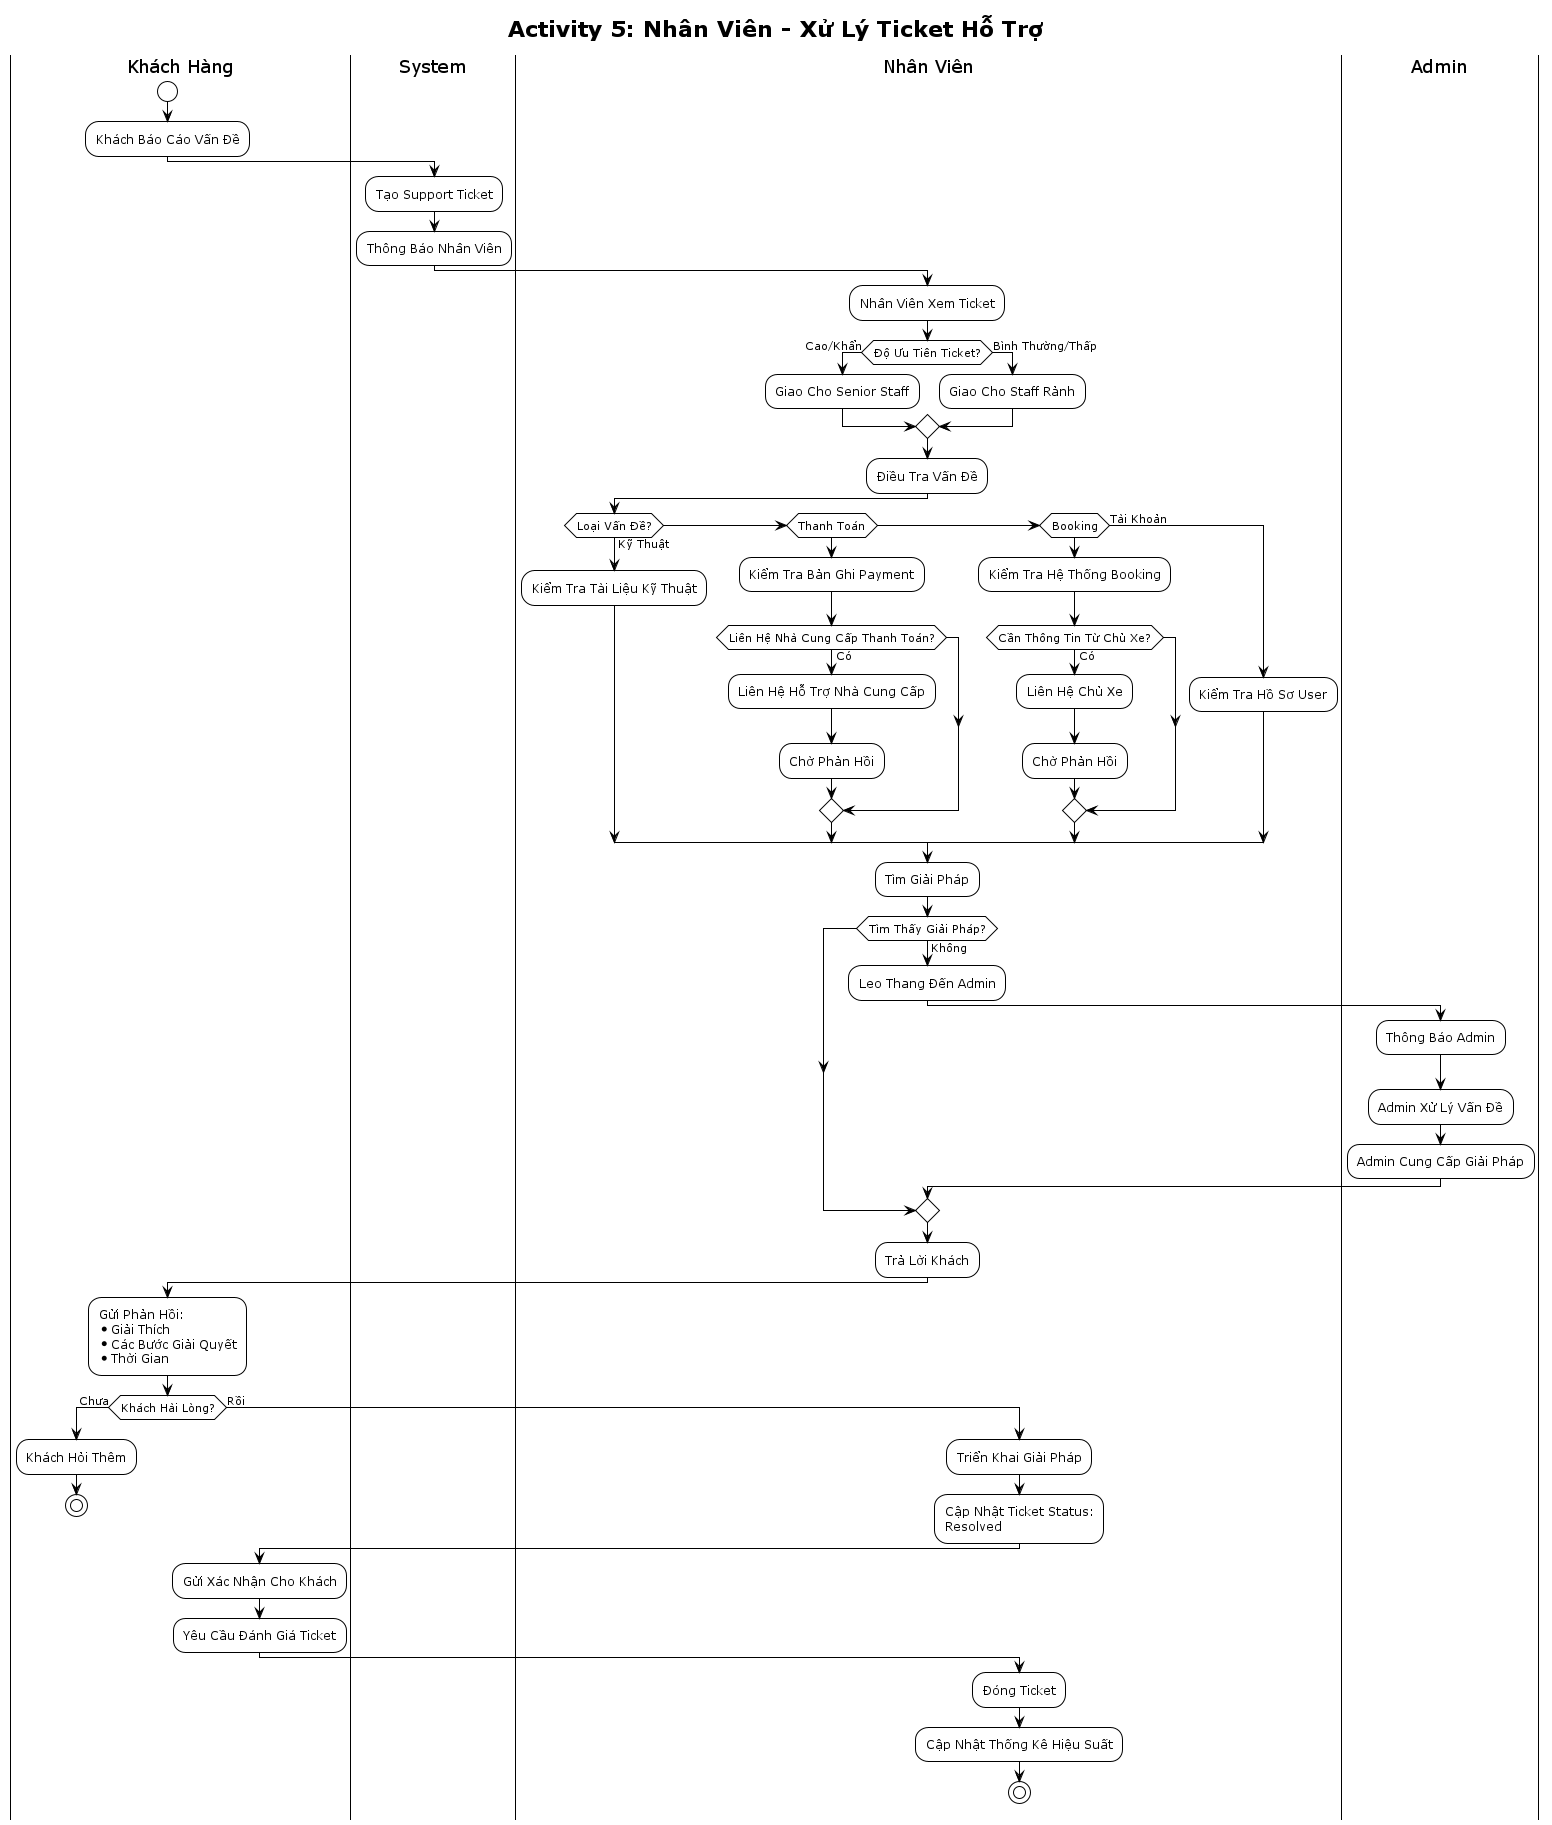

The diagram above was rendered by PlantUML. Its source (embedded in the PNG):
@startuml Activity-Staff-SupportTicket
!theme plain

title Activity 5: Nhân Viên - Xử Lý Ticket Hỗ Trợ

|Khách Hàng|
start
:Khách Báo Cáo Vấn Đề;

|System|
:Tạo Support Ticket;
:Thông Báo Nhân Viên;

|Nhân Viên|
:Nhân Viên Xem Ticket;

if (Độ Ưu Tiên Ticket?) then (Cao/Khẩn)
  :Giao Cho Senior Staff;
else (Bình Thường/Thấp)
  :Giao Cho Staff Rảnh;
endif

:Điều Tra Vấn Đề;

if (Loại Vấn Đề?) then (Kỹ Thuật)
  :Kiểm Tra Tài Liệu Kỹ Thuật;
elseif (Thanh Toán) then
  :Kiểm Tra Bản Ghi Payment;
  
  if (Liên Hệ Nhà Cung Cấp Thanh Toán?) then (Có)
    :Liên Hệ Hỗ Trợ Nhà Cung Cấp;
    :Chờ Phản Hồi;
  endif
elseif (Booking) then
  :Kiểm Tra Hệ Thống Booking;
  
  if (Cần Thông Tin Từ Chủ Xe?) then (Có)
    :Liên Hệ Chủ Xe;
    :Chờ Phản Hồi;
  endif
else (Tài Khoản)
  :Kiểm Tra Hồ Sơ User;
endif

:Tìm Giải Pháp;

if (Tìm Thấy Giải Pháp?) then (Không)
  :Leo Thang Đến Admin;
  |Admin|
  :Thông Báo Admin;
  :Admin Xử Lý Vấn Đề;
  :Admin Cung Cấp Giải Pháp;
  |Nhân Viên|
endif

:Trả Lời Khách;

|Khách Hàng|
:Gửi Phản Hồi:
* Giải Thích
* Các Bước Giải Quyết
* Thời Gian;

if (Khách Hài Lòng?) then (Chưa)
  :Khách Hỏi Thêm;
  stop
else (Rồi)
  |Nhân Viên|
  :Triển Khai Giải Pháp;
  
  :Cập Nhật Ticket Status:
  Resolved;
  
  |Khách Hàng|
  :Gửi Xác Nhận Cho Khách;
  :Yêu Cầu Đánh Giá Ticket;
  
  |Nhân Viên|
  :Đóng Ticket;
  :Cập Nhật Thống Kê Hiệu Suất;
  
  stop
endif

@enduml